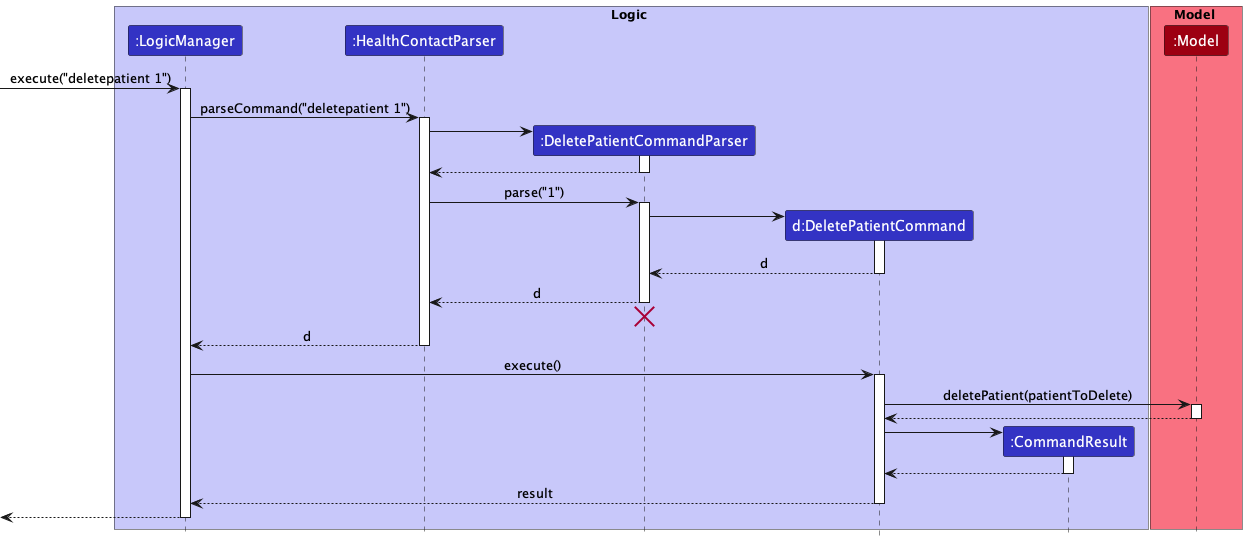

The diagram above was rendered by PlantUML. Its source (embedded in the PNG):
@startuml
!include style.puml

box Logic LOGIC_COLOR_T1
participant ":LogicManager" as LogicManager LOGIC_COLOR
participant ":HealthContactParser" as HealthContactParser LOGIC_COLOR
participant ":DeletePatientCommandParser" as DeletePatientCommandParser LOGIC_COLOR
participant "d:DeletePatientCommand" as DeletePatientCommand LOGIC_COLOR
participant ":CommandResult" as CommandResult LOGIC_COLOR
end box

box Model MODEL_COLOR_T1
participant ":Model" as Model MODEL_COLOR
end box

[-> LogicManager : execute("deletepatient 1")
activate LogicManager

LogicManager -> HealthContactParser : parseCommand("deletepatient 1")
activate HealthContactParser

create DeletePatientCommandParser
HealthContactParser -> DeletePatientCommandParser
activate DeletePatientCommandParser

DeletePatientCommandParser --> HealthContactParser
deactivate DeletePatientCommandParser

HealthContactParser -> DeletePatientCommandParser : parse("1")
activate DeletePatientCommandParser

create DeletePatientCommand
DeletePatientCommandParser -> DeletePatientCommand
activate DeletePatientCommand

DeletePatientCommand --> DeletePatientCommandParser : d
deactivate DeletePatientCommand

DeletePatientCommandParser --> HealthContactParser : d
deactivate DeletePatientCommandParser
'Hidden arrow to position the destroy marker below the end of the activation bar.
DeletePatientCommandParser -[hidden]-> HealthContactParser
destroy DeletePatientCommandParser

HealthContactParser --> LogicManager : d
deactivate HealthContactParser

LogicManager -> DeletePatientCommand : execute()
activate DeletePatientCommand

DeletePatientCommand -> Model : deletePatient(patientToDelete)
activate Model

Model --> DeletePatientCommand
deactivate Model

create CommandResult
DeletePatientCommand -> CommandResult
activate CommandResult

CommandResult --> DeletePatientCommand
deactivate CommandResult

DeletePatientCommand --> LogicManager : result
deactivate DeletePatientCommand

[<--LogicManager
deactivate LogicManager
@enduml